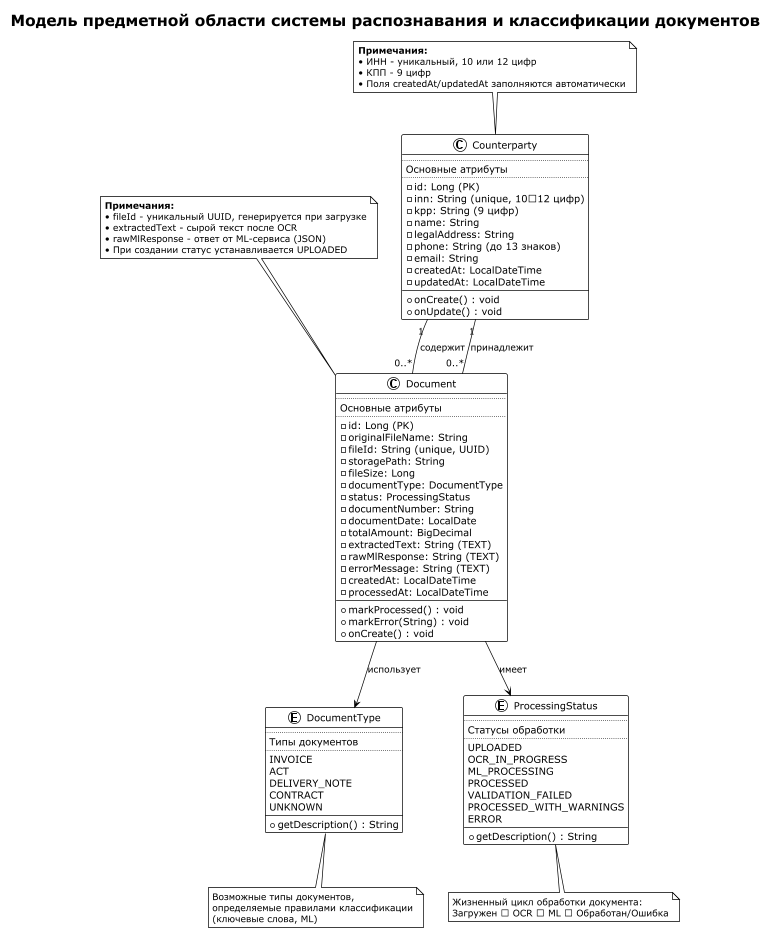

The diagram above was rendered by PlantUML. Its source (embedded in the PNG):
@startuml
!theme plain
skinparam class {
  BackgroundColor White
  BorderColor Black
  ArrowColor Black
}
skinparam enum {
  BackgroundColor LightYellow
  BorderColor Black
}
title "Модель предметной области системы распознавания и классификации документов"

' ========== СУЩНОСТИ ==========

class Counterparty {
  ..
  Основные атрибуты
  ..
  - id: Long (PK)
  - inn: String (unique, 10‑12 цифр)
  - kpp: String (9 цифр)
  - name: String
  - legalAddress: String
  - phone: String (до 13 знаков)
  - email: String
  - createdAt: LocalDateTime
  - updatedAt: LocalDateTime
  --
  + onCreate() : void
  + onUpdate() : void
}

class Document {
  ..
  Основные атрибуты
  ..
  - id: Long (PK)
  - originalFileName: String
  - fileId: String (unique, UUID)
  - storagePath: String
  - fileSize: Long
  - documentType: DocumentType
  - status: ProcessingStatus
  - documentNumber: String
  - documentDate: LocalDate
  - totalAmount: BigDecimal
  - extractedText: String (TEXT)
  - rawMlResponse: String (TEXT)
  - errorMessage: String (TEXT)
  - createdAt: LocalDateTime
  - processedAt: LocalDateTime
  --
  + markProcessed() : void
  + markError(String) : void
  + onCreate() : void
}

' ========== ПЕРЕЧИСЛЕНИЯ ==========

enum DocumentType {
  ..
  Типы документов
  ..
  INVOICE
  ACT
  DELIVERY_NOTE
  CONTRACT
  UNKNOWN
  --
  + getDescription() : String
}

enum ProcessingStatus {
  ..
  Статусы обработки
  ..
  UPLOADED
  OCR_IN_PROGRESS
  ML_PROCESSING
  PROCESSED
  VALIDATION_FAILED
  PROCESSED_WITH_WARNINGS
  ERROR
  --
  + getDescription() : String
}

' ========== СВЯЗИ ==========

' Один Counterparty может иметь много документов
Counterparty "1" -- "0..*" Document : содержит

' Много документов ссылаются на одного контрагента
Document "0..*" -- "1" Counterparty : принадлежит

' Документ использует перечисление типов
Document --> DocumentType : использует

' Документ имеет статус обработки
Document --> ProcessingStatus : имеет

' ========== ПРИМЕЧАНИЯ ==========

note top of Counterparty
  <b>Примечания:</b>
  • ИНН - уникальный, 10 или 12 цифр
  • КПП - 9 цифр
  • Поля createdAt/updatedAt заполняются автоматически
end note

note top of Document
  <b>Примечания:</b>
  • fileId - уникальный UUID, генерируется при загрузке
  • extractedText - сырой текст после OCR
  • rawMlResponse - ответ от ML-сервиса (JSON)
  • При создании статус устанавливается UPLOADED
end note

note bottom of DocumentType
  Возможные типы документов,
  определяемые правилами классификации
  (ключевые слова, ML)
end note

note bottom of ProcessingStatus
  Жизненный цикл обработки документа:
  Загружен → OCR → ML → Обработан/Ошибка
end note

@enduml